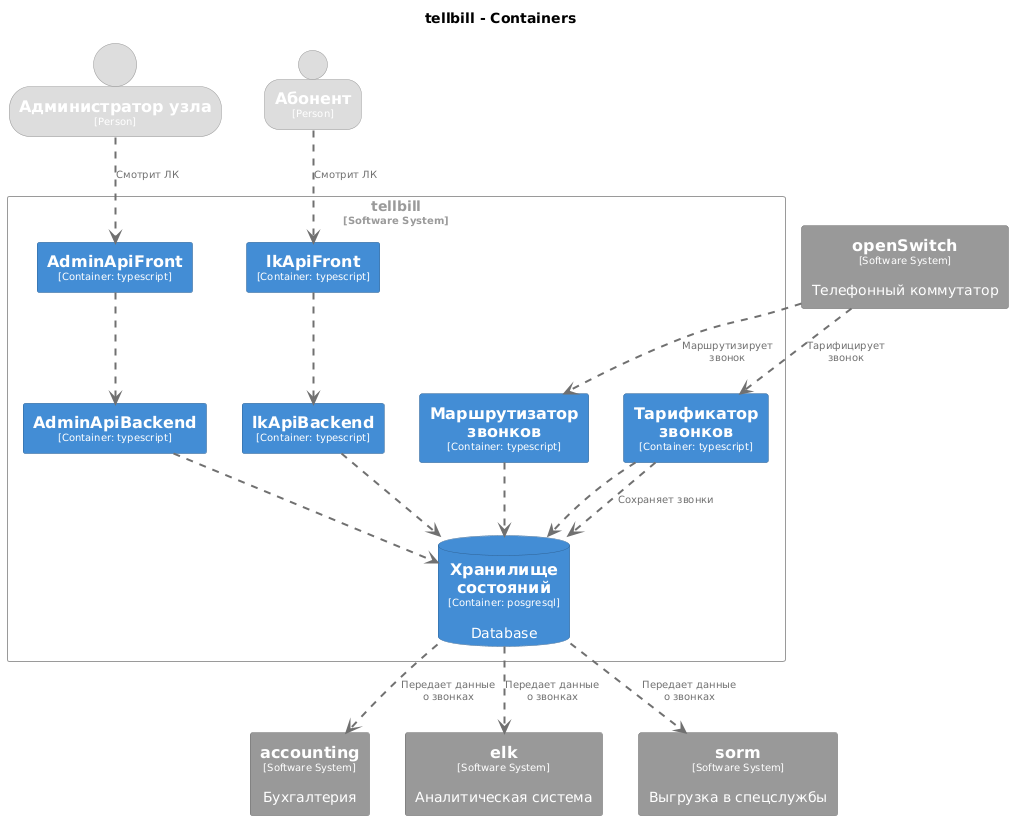

The diagram above was rendered by PlantUML. Its source (embedded in the PNG):
@startuml
set separator none
title tellbill - Containers

top to bottom direction

skinparam {
  arrowFontSize 10
  defaultTextAlignment center
  wrapWidth 200
  maxMessageSize 100
}

hide stereotype

skinparam rectangle<<tellbill.AdminApiBackend>> {
  BackgroundColor #438dd5
  FontColor #ffffff
  BorderColor #2e6295
  shadowing false
}
skinparam rectangle<<tellbill.AdminApiFront>> {
  BackgroundColor #438dd5
  FontColor #ffffff
  BorderColor #2e6295
  shadowing false
}
skinparam rectangle<<accounting>> {
  BackgroundColor #999999
  FontColor #ffffff
  BorderColor #6b6b6b
  shadowing false
}
skinparam rectangle<<elk>> {
  BackgroundColor #999999
  FontColor #ffffff
  BorderColor #6b6b6b
  shadowing false
}
skinparam rectangle<<tellbill.lkApiBackend>> {
  BackgroundColor #438dd5
  FontColor #ffffff
  BorderColor #2e6295
  shadowing false
}
skinparam rectangle<<tellbill.lkApiFront>> {
  BackgroundColor #438dd5
  FontColor #ffffff
  BorderColor #2e6295
  shadowing false
}
skinparam rectangle<<openSwitch>> {
  BackgroundColor #999999
  FontColor #ffffff
  BorderColor #6b6b6b
  shadowing false
}
skinparam rectangle<<sorm>> {
  BackgroundColor #999999
  FontColor #ffffff
  BorderColor #6b6b6b
  shadowing false
}
skinparam person<<Абонент>> {
  BackgroundColor #dddddd
  FontColor #ffffff
  BorderColor #9a9a9a
  shadowing false
}
skinparam person<<Администраторузла>> {
  BackgroundColor #dddddd
  FontColor #ffffff
  BorderColor #9a9a9a
  shadowing false
}
skinparam rectangle<<tellbill.Маршрутизаторзвонков>> {
  BackgroundColor #438dd5
  FontColor #ffffff
  BorderColor #2e6295
  shadowing false
}
skinparam rectangle<<tellbill.Тарификаторзвонков>> {
  BackgroundColor #438dd5
  FontColor #ffffff
  BorderColor #2e6295
  shadowing false
}
skinparam database<<tellbill.Хранилищесостояний>> {
  BackgroundColor #438dd5
  FontColor #ffffff
  BorderColor #2e6295
  shadowing false
}
skinparam rectangle<<tellbill>> {
  BorderColor #9a9a9a
  FontColor #9a9a9a
  shadowing false
}

person "==Администратор узла\n<size:10>[Person]</size>" <<Администраторузла>> as Администраторузла
person "==Абонент\n<size:10>[Person]</size>" <<Абонент>> as Абонент
rectangle "==openSwitch\n<size:10>[Software System]</size>\n\nТелефонный коммутатор" <<openSwitch>> as openSwitch
rectangle "==accounting\n<size:10>[Software System]</size>\n\nБухгалтерия" <<accounting>> as accounting
rectangle "==elk\n<size:10>[Software System]</size>\n\nАналитическая система" <<elk>> as elk
rectangle "==sorm\n<size:10>[Software System]</size>\n\nВыгрузка в спецслужбы" <<sorm>> as sorm

rectangle "tellbill\n<size:10>[Software System]</size>" <<tellbill>> {
  rectangle "==Маршрутизатор звонков\n<size:10>[Container: typescript]</size>" <<tellbill.Маршрутизаторзвонков>> as tellbill.Маршрутизаторзвонков
  database "==Хранилище состояний\n<size:10>[Container: posgresql]</size>\n\nDatabase" <<tellbill.Хранилищесостояний>> as tellbill.Хранилищесостояний
  rectangle "==lkApiBackend\n<size:10>[Container: typescript]</size>" <<tellbill.lkApiBackend>> as tellbill.lkApiBackend
  rectangle "==lkApiFront\n<size:10>[Container: typescript]</size>" <<tellbill.lkApiFront>> as tellbill.lkApiFront
  rectangle "==AdminApiBackend\n<size:10>[Container: typescript]</size>" <<tellbill.AdminApiBackend>> as tellbill.AdminApiBackend
  rectangle "==AdminApiFront\n<size:10>[Container: typescript]</size>" <<tellbill.AdminApiFront>> as tellbill.AdminApiFront
  rectangle "==Тарификатор звонков\n<size:10>[Container: typescript]</size>" <<tellbill.Тарификаторзвонков>> as tellbill.Тарификаторзвонков
}

tellbill.Тарификаторзвонков .[#707070,thickness=2].> tellbill.Хранилищесостояний : "<color:#707070>Сохраняет звонки"
tellbill.Тарификаторзвонков .[#707070,thickness=2].> tellbill.Хранилищесостояний : "<color:#707070>"
tellbill.Маршрутизаторзвонков .[#707070,thickness=2].> tellbill.Хранилищесостояний : "<color:#707070>"
tellbill.Хранилищесостояний .[#707070,thickness=2].> elk : "<color:#707070>Передает данные о звонках"
tellbill.Хранилищесостояний .[#707070,thickness=2].> sorm : "<color:#707070>Передает данные о звонках"
tellbill.Хранилищесостояний .[#707070,thickness=2].> accounting : "<color:#707070>Передает данные о звонках"
tellbill.lkApiFront .[#707070,thickness=2].> tellbill.lkApiBackend : "<color:#707070>"
tellbill.AdminApiFront .[#707070,thickness=2].> tellbill.AdminApiBackend : "<color:#707070>"
tellbill.lkApiBackend .[#707070,thickness=2].> tellbill.Хранилищесостояний : "<color:#707070>"
tellbill.AdminApiBackend .[#707070,thickness=2].> tellbill.Хранилищесостояний : "<color:#707070>"
openSwitch .[#707070,thickness=2].> tellbill.Тарификаторзвонков : "<color:#707070>Тарифицирует звонок"
openSwitch .[#707070,thickness=2].> tellbill.Маршрутизаторзвонков : "<color:#707070>Маршрутизирует звонок"
Абонент .[#707070,thickness=2].> tellbill.lkApiFront : "<color:#707070>Смотрит ЛК"
Администраторузла .[#707070,thickness=2].> tellbill.AdminApiFront : "<color:#707070>Смотрит ЛК"
@enduml